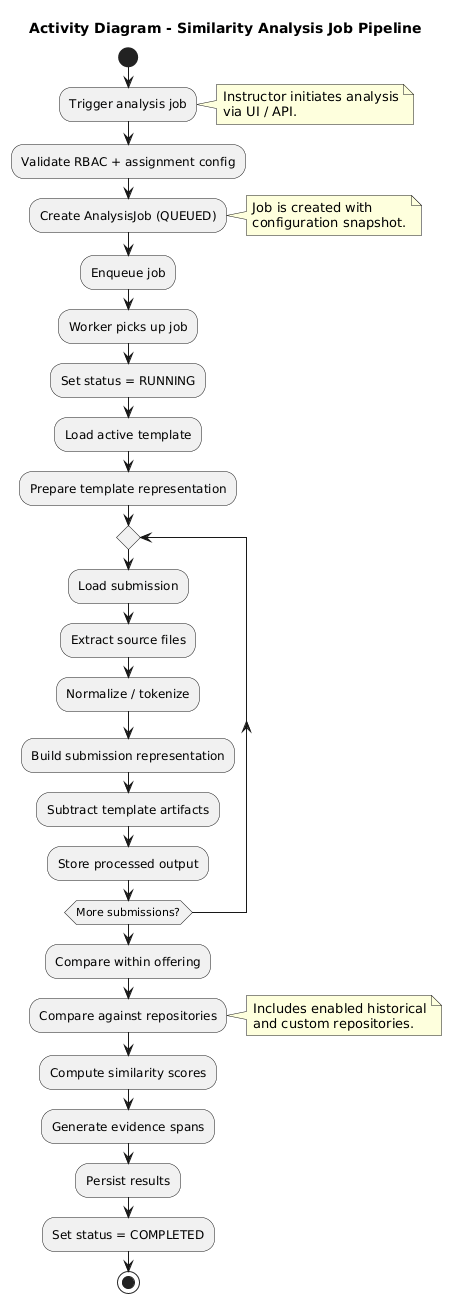

The diagram above was rendered by PlantUML. Its source (embedded in the PNG):
@startuml
title Activity Diagram - Similarity Analysis Job Pipeline

skinparam shadowing false
skinparam linetype ortho
skinparam nodesep 60
skinparam ranksep 80

start
:Trigger analysis job;
note right
Instructor initiates analysis
via UI / API.
end note

:Validate RBAC + assignment config;
:Create AnalysisJob (QUEUED);
note right
Job is created with
configuration snapshot.
end note

:Enqueue job;

:Worker picks up job;
:Set status = RUNNING;

:Load active template;
:Prepare template representation;

repeat
:Load submission;
:Extract source files;
:Normalize / tokenize;
:Build submission representation;
:Subtract template artifacts;
:Store processed output;
repeat while (More submissions?)

:Compare within offering;
:Compare against repositories;
note right
Includes enabled historical
and custom repositories.
end note

:Compute similarity scores;
:Generate evidence spans;

:Persist results;
:Set status = COMPLETED;
stop
@enduml